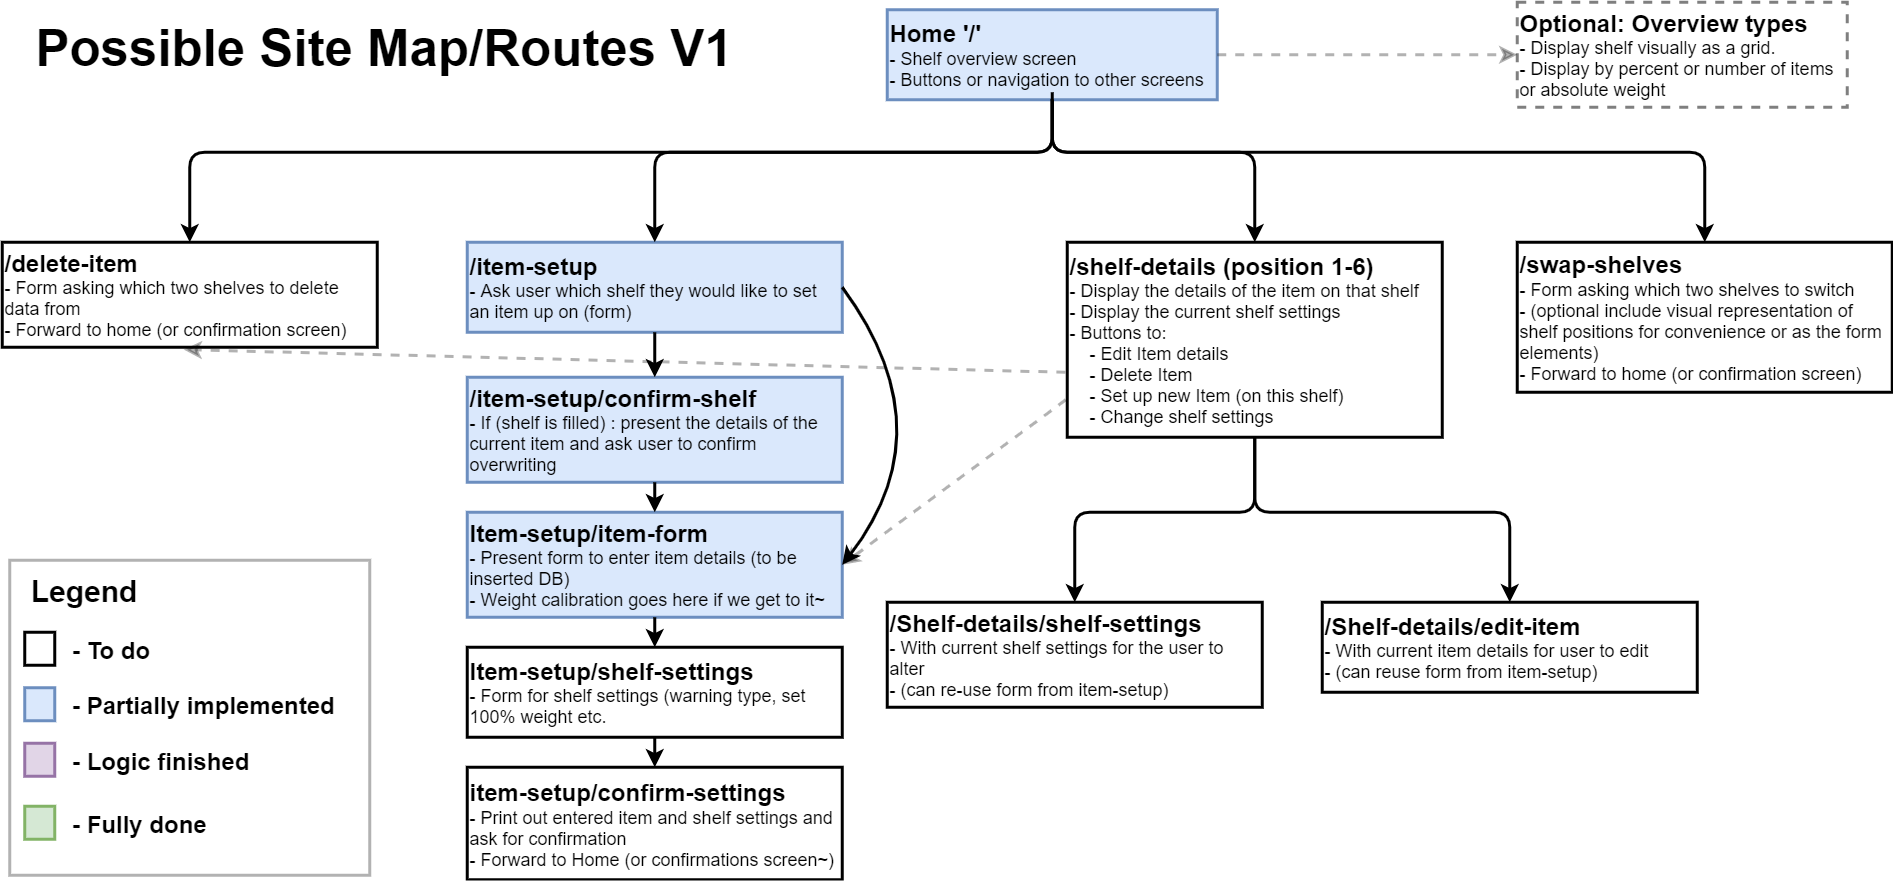

The diagram above was exported from draw.io. Its source (the exported page's mxGraphModel, read from the mxfile embedded in the PNG):
<mxGraphModel dx="2708" dy="1438" grid="1" gridSize="10" guides="1" tooltips="1" connect="1" arrows="1" fold="1" page="1" pageScale="1" pageWidth="1300" pageHeight="620" math="0" shadow="0">
  <root>
    <mxCell id="0" />
    <mxCell id="1" parent="0" />
    <mxCell id="IYDT9b7zrGBq73ReWpEu-3" value="&lt;b&gt;&lt;font style=&quot;font-size: 16px&quot;&gt;Home '/'&lt;/font&gt;&lt;/b&gt;&lt;br&gt;- Shelf overview screen&lt;br&gt;- Buttons or navigation to other screens" style="rounded=0;whiteSpace=wrap;html=1;strokeColor=#6c8ebf;strokeWidth=2;align=left;fillColor=#dae8fc;" parent="1" vertex="1">
      <mxGeometry x="-690" y="-597" width="220" height="60" as="geometry" />
    </mxCell>
    <mxCell id="IYDT9b7zrGBq73ReWpEu-4" value="&lt;span&gt;&lt;span&gt;&lt;font style=&quot;font-size: 16px&quot;&gt;&lt;b&gt;/shelf-details (position 1-6)&lt;/b&gt;&lt;/font&gt;&lt;br&gt;&lt;/span&gt;&lt;span&gt;- Display the details of the item on that shelf&lt;br&gt;&lt;/span&gt;&lt;span&gt;- Display the current shelf settings&lt;br&gt;&lt;/span&gt;&lt;span&gt;- Buttons to:&lt;br&gt;&lt;/span&gt;&lt;span&gt;&amp;nbsp; &amp;nbsp; - Edit Item details&lt;br&gt;&lt;/span&gt;&lt;span&gt;&amp;nbsp; &amp;nbsp; - Delete Item&lt;br&gt;&lt;/span&gt;&lt;span&gt;&amp;nbsp; &amp;nbsp; - Set up new Item (on this shelf)&lt;br&gt;&lt;/span&gt;&lt;span&gt;&amp;nbsp; &amp;nbsp; - Change shelf settings&lt;/span&gt;&lt;/span&gt;" style="rounded=0;whiteSpace=wrap;html=1;strokeColor=#000000;strokeWidth=2;align=left;" parent="1" vertex="1">
      <mxGeometry x="-570" y="-442" width="250" height="130" as="geometry" />
    </mxCell>
    <mxCell id="IYDT9b7zrGBq73ReWpEu-5" value="&lt;span&gt;&lt;span&gt;&lt;b&gt;&lt;font style=&quot;font-size: 16px&quot;&gt;/Shelf-details/edit-item&lt;/font&gt;&lt;/b&gt;&lt;/span&gt;&lt;br&gt;-&lt;span&gt; With current item details for user to edit&lt;br&gt;- (can reuse form from item-setup)&lt;br&gt;&lt;/span&gt;&lt;/span&gt;" style="rounded=0;whiteSpace=wrap;html=1;strokeColor=#000000;strokeWidth=2;align=left;" parent="1" vertex="1">
      <mxGeometry x="-400" y="-202" width="250" height="60" as="geometry" />
    </mxCell>
    <mxCell id="IYDT9b7zrGBq73ReWpEu-6" value="&lt;span&gt;&lt;span&gt;&lt;b&gt;&lt;font style=&quot;font-size: 16px&quot;&gt;/Shelf-details/shelf-settings&lt;/font&gt;&lt;/b&gt;&lt;/span&gt;&lt;span&gt;&lt;br&gt;&lt;/span&gt;&lt;span&gt;-&lt;/span&gt;&lt;span&gt; With current shelf settings for the user to alter&lt;br&gt;- (can re-use form from item-setup)&lt;br&gt;&lt;/span&gt;&lt;/span&gt;" style="rounded=0;whiteSpace=wrap;html=1;strokeColor=#000000;strokeWidth=2;align=left;" parent="1" vertex="1">
      <mxGeometry x="-690" y="-202" width="250" height="70" as="geometry" />
    </mxCell>
    <mxCell id="IYDT9b7zrGBq73ReWpEu-7" value="&lt;span&gt;&lt;b&gt;&lt;font style=&quot;font-size: 16px&quot;&gt;/item-setup&lt;/font&gt;&lt;/b&gt;&lt;br&gt;- Ask user which shelf they would like to set an item up on (form)&lt;br&gt;&lt;/span&gt;" style="rounded=0;whiteSpace=wrap;html=1;strokeColor=#6c8ebf;strokeWidth=2;align=left;fillColor=#dae8fc;" parent="1" vertex="1">
      <mxGeometry x="-970" y="-442" width="250" height="60" as="geometry" />
    </mxCell>
    <mxCell id="IYDT9b7zrGBq73ReWpEu-8" value="&lt;span&gt;&lt;b&gt;&lt;font style=&quot;font-size: 16px&quot;&gt;/item-setup/confirm-shelf&lt;/font&gt;&lt;/b&gt;&lt;br&gt;- If (shelf is filled) : present the details of the current item and ask user to confirm overwriting&lt;br&gt;&lt;/span&gt;" style="rounded=0;whiteSpace=wrap;html=1;strokeColor=#6c8ebf;strokeWidth=2;align=left;fillColor=#dae8fc;" parent="1" vertex="1">
      <mxGeometry x="-970" y="-352" width="250" height="70" as="geometry" />
    </mxCell>
    <mxCell id="IYDT9b7zrGBq73ReWpEu-9" value="&lt;span&gt;&lt;b&gt;&lt;font style=&quot;font-size: 16px&quot;&gt;Item-setup/item-form&lt;/font&gt;&lt;/b&gt;&lt;br&gt;- Present form to enter item details (to be inserted DB)&lt;br&gt;- Weight calibration goes here if we get to it~&lt;br&gt;&lt;/span&gt;" style="rounded=0;whiteSpace=wrap;html=1;strokeColor=#6c8ebf;strokeWidth=2;align=left;fillColor=#dae8fc;" parent="1" vertex="1">
      <mxGeometry x="-970" y="-262" width="250" height="70" as="geometry" />
    </mxCell>
    <mxCell id="IYDT9b7zrGBq73ReWpEu-10" value="&lt;span&gt;&lt;b&gt;&lt;font style=&quot;font-size: 16px&quot;&gt;Item-setup/shelf-settings&lt;/font&gt;&lt;/b&gt;&lt;br&gt;- Form for shelf settings (warning type, set 100% weight etc.&lt;br&gt;&lt;/span&gt;" style="rounded=0;whiteSpace=wrap;html=1;strokeColor=#000000;strokeWidth=2;align=left;" parent="1" vertex="1">
      <mxGeometry x="-970" y="-172" width="250" height="60" as="geometry" />
    </mxCell>
    <mxCell id="IYDT9b7zrGBq73ReWpEu-11" value="&lt;span&gt;&lt;b&gt;&lt;font style=&quot;font-size: 16px&quot;&gt;item-setup/confirm-settings&lt;/font&gt;&lt;/b&gt;&lt;br&gt;- Print out entered item and shelf settings and ask for confirmation&lt;br&gt;- Forward to Home (or confirmations screen~)&lt;br&gt;&lt;/span&gt;" style="rounded=0;whiteSpace=wrap;html=1;strokeColor=#000000;strokeWidth=2;align=left;" parent="1" vertex="1">
      <mxGeometry x="-970" y="-92" width="250" height="75" as="geometry" />
    </mxCell>
    <mxCell id="IYDT9b7zrGBq73ReWpEu-12" value="" style="endArrow=classic;html=1;exitX=0.5;exitY=1;exitDx=0;exitDy=0;entryX=0.5;entryY=0;entryDx=0;entryDy=0;strokeWidth=2;" parent="1" source="IYDT9b7zrGBq73ReWpEu-7" target="IYDT9b7zrGBq73ReWpEu-8" edge="1">
      <mxGeometry width="50" height="50" relative="1" as="geometry">
        <mxPoint x="-1080" y="-307" as="sourcePoint" />
        <mxPoint x="-1030" y="-357" as="targetPoint" />
      </mxGeometry>
    </mxCell>
    <mxCell id="IYDT9b7zrGBq73ReWpEu-13" value="" style="endArrow=classic;html=1;exitX=1;exitY=0.5;exitDx=0;exitDy=0;entryX=1;entryY=0.5;entryDx=0;entryDy=0;curved=1;strokeWidth=2;strokeColor=#000000;" parent="1" source="IYDT9b7zrGBq73ReWpEu-7" target="IYDT9b7zrGBq73ReWpEu-9" edge="1">
      <mxGeometry width="50" height="50" relative="1" as="geometry">
        <mxPoint x="-630" y="-347" as="sourcePoint" />
        <mxPoint x="-580" y="-397" as="targetPoint" />
        <Array as="points">
          <mxPoint x="-650" y="-317" />
        </Array>
      </mxGeometry>
    </mxCell>
    <mxCell id="IYDT9b7zrGBq73ReWpEu-16" value="" style="endArrow=classic;html=1;exitX=0.5;exitY=1;exitDx=0;exitDy=0;entryX=0.5;entryY=0;entryDx=0;entryDy=0;strokeWidth=2;" parent="1" source="IYDT9b7zrGBq73ReWpEu-8" target="IYDT9b7zrGBq73ReWpEu-9" edge="1">
      <mxGeometry width="50" height="50" relative="1" as="geometry">
        <mxPoint x="-1140" y="-337" as="sourcePoint" />
        <mxPoint x="-1090" y="-387" as="targetPoint" />
      </mxGeometry>
    </mxCell>
    <mxCell id="IYDT9b7zrGBq73ReWpEu-17" value="" style="endArrow=classic;html=1;exitX=0.5;exitY=1;exitDx=0;exitDy=0;entryX=0.5;entryY=0;entryDx=0;entryDy=0;strokeWidth=2;" parent="1" source="IYDT9b7zrGBq73ReWpEu-9" target="IYDT9b7zrGBq73ReWpEu-10" edge="1">
      <mxGeometry width="50" height="50" relative="1" as="geometry">
        <mxPoint x="-1110" y="-7" as="sourcePoint" />
        <mxPoint x="-1060" y="-57" as="targetPoint" />
      </mxGeometry>
    </mxCell>
    <mxCell id="IYDT9b7zrGBq73ReWpEu-18" value="" style="endArrow=classic;html=1;entryX=0.5;entryY=0;entryDx=0;entryDy=0;exitX=0.5;exitY=1;exitDx=0;exitDy=0;strokeWidth=2;" parent="1" source="IYDT9b7zrGBq73ReWpEu-10" target="IYDT9b7zrGBq73ReWpEu-11" edge="1">
      <mxGeometry width="50" height="50" relative="1" as="geometry">
        <mxPoint x="-1140" y="-57" as="sourcePoint" />
        <mxPoint x="-1090" y="-107" as="targetPoint" />
      </mxGeometry>
    </mxCell>
    <mxCell id="IYDT9b7zrGBq73ReWpEu-19" value="&lt;span&gt;&lt;span&gt;&lt;b&gt;&lt;font style=&quot;font-size: 16px&quot;&gt;/swap-shelves&lt;/font&gt;&lt;/b&gt;&lt;br&gt;- Form asking which two shelves to switch&lt;br&gt;- (optional include visual representation of shelf positions for convenience or as the form elements)&lt;br&gt;- Forward to home (or confirmation screen)&lt;br&gt;&lt;/span&gt;&lt;/span&gt;" style="rounded=0;whiteSpace=wrap;html=1;strokeColor=#000000;strokeWidth=2;align=left;" parent="1" vertex="1">
      <mxGeometry x="-270" y="-442" width="250" height="100" as="geometry" />
    </mxCell>
    <mxCell id="IYDT9b7zrGBq73ReWpEu-21" value="&lt;span&gt;&lt;span&gt;&lt;b&gt;&lt;font style=&quot;font-size: 16px&quot;&gt;/delete-item&lt;/font&gt;&lt;/b&gt;&lt;br&gt;- Form asking which two shelves to delete data from&lt;br&gt;- Forward to home (or confirmation screen)&lt;br&gt;&lt;/span&gt;&lt;/span&gt;" style="rounded=0;whiteSpace=wrap;html=1;strokeColor=#000000;strokeWidth=2;align=left;" parent="1" vertex="1">
      <mxGeometry x="-1280" y="-442" width="250" height="70" as="geometry" />
    </mxCell>
    <mxCell id="IYDT9b7zrGBq73ReWpEu-22" value="" style="endArrow=classic;html=1;exitX=-0.004;exitY=0.808;exitDx=0;exitDy=0;exitPerimeter=0;entryX=1;entryY=0.5;entryDx=0;entryDy=0;strokeWidth=2;dashed=1;strokeColor=#000000;opacity=30;" parent="1" source="IYDT9b7zrGBq73ReWpEu-4" target="IYDT9b7zrGBq73ReWpEu-9" edge="1">
      <mxGeometry width="50" height="50" relative="1" as="geometry">
        <mxPoint x="-1160" y="-232" as="sourcePoint" />
        <mxPoint x="-1110" y="-282" as="targetPoint" />
      </mxGeometry>
    </mxCell>
    <mxCell id="IYDT9b7zrGBq73ReWpEu-23" value="" style="endArrow=classic;html=1;exitX=0.5;exitY=1;exitDx=0;exitDy=0;entryX=0.5;entryY=0;entryDx=0;entryDy=0;strokeWidth=2;" parent="1" source="IYDT9b7zrGBq73ReWpEu-4" target="IYDT9b7zrGBq73ReWpEu-5" edge="1">
      <mxGeometry width="50" height="50" relative="1" as="geometry">
        <mxPoint x="-390" y="-232" as="sourcePoint" />
        <mxPoint x="-340" y="-282" as="targetPoint" />
        <Array as="points">
          <mxPoint x="-445" y="-262" />
          <mxPoint x="-275" y="-262" />
        </Array>
      </mxGeometry>
    </mxCell>
    <mxCell id="IYDT9b7zrGBq73ReWpEu-24" value="" style="endArrow=classic;html=1;exitX=0.5;exitY=1;exitDx=0;exitDy=0;entryX=0.5;entryY=0;entryDx=0;entryDy=0;strokeWidth=2;" parent="1" source="IYDT9b7zrGBq73ReWpEu-4" target="IYDT9b7zrGBq73ReWpEu-6" edge="1">
      <mxGeometry width="50" height="50" relative="1" as="geometry">
        <mxPoint x="-540" y="-232" as="sourcePoint" />
        <mxPoint x="-490" y="-282" as="targetPoint" />
        <Array as="points">
          <mxPoint x="-445" y="-262" />
          <mxPoint x="-565" y="-262" />
        </Array>
      </mxGeometry>
    </mxCell>
    <mxCell id="IYDT9b7zrGBq73ReWpEu-28" value="" style="endArrow=classic;html=1;strokeWidth=2;entryX=0.5;entryY=0;entryDx=0;entryDy=0;exitX=0.5;exitY=1;exitDx=0;exitDy=0;" parent="1" source="IYDT9b7zrGBq73ReWpEu-3" target="IYDT9b7zrGBq73ReWpEu-21" edge="1">
      <mxGeometry width="50" height="50" relative="1" as="geometry">
        <mxPoint x="-890" y="-502" as="sourcePoint" />
        <mxPoint x="-840" y="-552" as="targetPoint" />
        <Array as="points">
          <mxPoint x="-580" y="-502" />
          <mxPoint x="-1155" y="-502" />
        </Array>
      </mxGeometry>
    </mxCell>
    <mxCell id="IYDT9b7zrGBq73ReWpEu-29" value="" style="endArrow=classic;html=1;strokeWidth=2;exitX=0.5;exitY=1;exitDx=0;exitDy=0;entryX=0.5;entryY=0;entryDx=0;entryDy=0;" parent="1" source="IYDT9b7zrGBq73ReWpEu-3" target="IYDT9b7zrGBq73ReWpEu-7" edge="1">
      <mxGeometry width="50" height="50" relative="1" as="geometry">
        <mxPoint x="-530" y="-472" as="sourcePoint" />
        <mxPoint x="-480" y="-522" as="targetPoint" />
        <Array as="points">
          <mxPoint x="-580" y="-502" />
          <mxPoint x="-845" y="-502" />
        </Array>
      </mxGeometry>
    </mxCell>
    <mxCell id="IYDT9b7zrGBq73ReWpEu-30" value="" style="endArrow=classic;html=1;strokeWidth=2;exitX=0.5;exitY=1;exitDx=0;exitDy=0;entryX=0.5;entryY=0;entryDx=0;entryDy=0;" parent="1" source="IYDT9b7zrGBq73ReWpEu-3" target="IYDT9b7zrGBq73ReWpEu-4" edge="1">
      <mxGeometry width="50" height="50" relative="1" as="geometry">
        <mxPoint x="-430" y="-452" as="sourcePoint" />
        <mxPoint x="-380" y="-502" as="targetPoint" />
        <Array as="points">
          <mxPoint x="-580" y="-502" />
          <mxPoint x="-445" y="-502" />
        </Array>
      </mxGeometry>
    </mxCell>
    <mxCell id="IYDT9b7zrGBq73ReWpEu-31" value="" style="endArrow=classic;html=1;strokeWidth=2;entryX=0.5;entryY=0;entryDx=0;entryDy=0;" parent="1" target="IYDT9b7zrGBq73ReWpEu-19" edge="1">
      <mxGeometry width="50" height="50" relative="1" as="geometry">
        <mxPoint x="-580" y="-542" as="sourcePoint" />
        <mxPoint x="-140" y="-532" as="targetPoint" />
        <Array as="points">
          <mxPoint x="-580" y="-502" />
          <mxPoint x="-145" y="-502" />
        </Array>
      </mxGeometry>
    </mxCell>
    <mxCell id="IYDT9b7zrGBq73ReWpEu-33" value="" style="endArrow=classic;html=1;dashed=1;strokeWidth=2;exitX=-0.005;exitY=0.667;exitDx=0;exitDy=0;exitPerimeter=0;entryX=0.484;entryY=1.022;entryDx=0;entryDy=0;entryPerimeter=0;strokeColor=#000000;opacity=30;" parent="1" source="IYDT9b7zrGBq73ReWpEu-4" target="IYDT9b7zrGBq73ReWpEu-21" edge="1">
      <mxGeometry width="50" height="50" relative="1" as="geometry">
        <mxPoint x="-660" y="-362" as="sourcePoint" />
        <mxPoint x="-610" y="-412" as="targetPoint" />
      </mxGeometry>
    </mxCell>
    <mxCell id="IYDT9b7zrGBq73ReWpEu-34" value="&lt;span&gt;&lt;font style=&quot;font-weight: bold ; font-size: 16px&quot;&gt;Optional: Overview types&lt;/font&gt;&lt;br&gt;- Display shelf visually as a grid.&lt;br&gt;- Display by percent or number of items or absolute weight&lt;br&gt;&lt;/span&gt;" style="rounded=0;whiteSpace=wrap;html=1;strokeColor=#000000;strokeWidth=2;align=left;dashed=1;opacity=50;" parent="1" vertex="1">
      <mxGeometry x="-270" y="-602" width="220" height="70" as="geometry" />
    </mxCell>
    <mxCell id="IYDT9b7zrGBq73ReWpEu-35" value="" style="endArrow=classic;html=1;dashed=1;strokeColor=#000000;strokeWidth=2;opacity=30;exitX=1;exitY=0.5;exitDx=0;exitDy=0;entryX=0;entryY=0.5;entryDx=0;entryDy=0;" parent="1" source="IYDT9b7zrGBq73ReWpEu-3" target="IYDT9b7zrGBq73ReWpEu-34" edge="1">
      <mxGeometry width="50" height="50" relative="1" as="geometry">
        <mxPoint x="-440" y="-532" as="sourcePoint" />
        <mxPoint x="-390" y="-582" as="targetPoint" />
      </mxGeometry>
    </mxCell>
    <mxCell id="IYDT9b7zrGBq73ReWpEu-36" value="&lt;font size=&quot;1&quot;&gt;&lt;b style=&quot;font-size: 34px&quot;&gt;Possible Site Map/Routes V1&lt;/b&gt;&lt;/font&gt;" style="text;html=1;strokeColor=none;fillColor=none;align=center;verticalAlign=middle;whiteSpace=wrap;rounded=0;dashed=1;opacity=50;" parent="1" vertex="1">
      <mxGeometry x="-1270" y="-592" width="490" height="40" as="geometry" />
    </mxCell>
    <mxCell id="IYDT9b7zrGBq73ReWpEu-38" value="" style="rounded=0;whiteSpace=wrap;html=1;strokeColor=#6c8ebf;strokeWidth=2;fillColor=#dae8fc;fontStyle=1" parent="1" vertex="1">
      <mxGeometry x="-1265" y="-145" width="20" height="22" as="geometry" />
    </mxCell>
    <mxCell id="IYDT9b7zrGBq73ReWpEu-39" value="&lt;font size=&quot;1&quot;&gt;&lt;span style=&quot;font-size: 20px&quot;&gt;Legend&lt;/span&gt;&lt;/font&gt;" style="text;html=1;strokeColor=none;fillColor=none;align=center;verticalAlign=middle;whiteSpace=wrap;rounded=0;opacity=50;fontStyle=1" parent="1" vertex="1">
      <mxGeometry x="-1265" y="-220" width="80" height="20" as="geometry" />
    </mxCell>
    <mxCell id="IYDT9b7zrGBq73ReWpEu-40" value="&lt;font style=&quot;font-size: 16px&quot;&gt;- Partially implemented&lt;/font&gt;" style="text;html=1;strokeColor=none;fillColor=none;align=left;verticalAlign=middle;whiteSpace=wrap;rounded=0;opacity=50;fontStyle=1" parent="1" vertex="1">
      <mxGeometry x="-1235" y="-145" width="200" height="24" as="geometry" />
    </mxCell>
    <mxCell id="IYDT9b7zrGBq73ReWpEu-44" value="" style="rounded=0;whiteSpace=wrap;html=1;strokeWidth=2;fontStyle=1" parent="1" vertex="1">
      <mxGeometry x="-1265" y="-182" width="20" height="22" as="geometry" />
    </mxCell>
    <mxCell id="IYDT9b7zrGBq73ReWpEu-45" value="&lt;font style=&quot;font-size: 16px&quot;&gt;- To do&lt;/font&gt;" style="text;html=1;strokeColor=none;fillColor=none;align=left;verticalAlign=middle;whiteSpace=wrap;rounded=0;opacity=50;fontStyle=1" parent="1" vertex="1">
      <mxGeometry x="-1235" y="-182" width="200" height="24" as="geometry" />
    </mxCell>
    <mxCell id="IYDT9b7zrGBq73ReWpEu-46" value="" style="rounded=0;whiteSpace=wrap;html=1;strokeColor=#9673a6;strokeWidth=2;fillColor=#e1d5e7;fontStyle=1" parent="1" vertex="1">
      <mxGeometry x="-1265" y="-108" width="20" height="22" as="geometry" />
    </mxCell>
    <mxCell id="IYDT9b7zrGBq73ReWpEu-47" value="&lt;font style=&quot;font-size: 16px&quot;&gt;- Logic finished&lt;/font&gt;" style="text;html=1;strokeColor=none;fillColor=none;align=left;verticalAlign=middle;whiteSpace=wrap;rounded=0;opacity=50;fontStyle=1" parent="1" vertex="1">
      <mxGeometry x="-1235" y="-108" width="200" height="24" as="geometry" />
    </mxCell>
    <mxCell id="IYDT9b7zrGBq73ReWpEu-48" value="" style="rounded=0;whiteSpace=wrap;html=1;strokeColor=#82b366;strokeWidth=2;fillColor=#d5e8d4;fontStyle=1" parent="1" vertex="1">
      <mxGeometry x="-1265" y="-66" width="20" height="22" as="geometry" />
    </mxCell>
    <mxCell id="IYDT9b7zrGBq73ReWpEu-49" value="&lt;font style=&quot;font-size: 16px&quot;&gt;- Fully done&lt;/font&gt;" style="text;html=1;strokeColor=none;fillColor=none;align=left;verticalAlign=middle;whiteSpace=wrap;rounded=0;opacity=50;fontStyle=1" parent="1" vertex="1">
      <mxGeometry x="-1235" y="-66" width="200" height="24" as="geometry" />
    </mxCell>
    <mxCell id="IYDT9b7zrGBq73ReWpEu-52" value="" style="rounded=0;whiteSpace=wrap;html=1;strokeColor=#000000;strokeWidth=2;fillColor=none;opacity=30;fontStyle=1" parent="1" vertex="1">
      <mxGeometry x="-1275" y="-230" width="240" height="210" as="geometry" />
    </mxCell>
  </root>
</mxGraphModel>